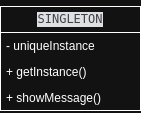

The diagram above was exported from draw.io. Its source (the exported page's mxGraphModel, read from the mxfile embedded in the PNG):
<mxGraphModel dx="819" dy="450" grid="1" gridSize="10" guides="1" tooltips="1" connect="1" arrows="1" fold="1" page="1" pageScale="1" pageWidth="827" pageHeight="1169" math="0" shadow="0">
  <root>
    <mxCell id="0" />
    <mxCell id="1" parent="0" />
    <mxCell id="oPPhXwx6SM6d9Nz0ZVWu-1" value="&lt;div style=&quot;background-color:#1e1f22;color:#bcbec4&quot;&gt;&lt;pre style=&quot;font-family:'JetBrains Mono',monospace;font-size:9,8pt;&quot;&gt;SINGLETON&lt;/pre&gt;&lt;/div&gt;" style="swimlane;fontStyle=0;childLayout=stackLayout;horizontal=1;startSize=26;fillColor=none;horizontalStack=0;resizeParent=1;resizeParentMax=0;resizeLast=0;collapsible=1;marginBottom=0;whiteSpace=wrap;html=1;" vertex="1" parent="1">
      <mxGeometry x="290" y="340" width="140" height="104" as="geometry" />
    </mxCell>
    <mxCell id="oPPhXwx6SM6d9Nz0ZVWu-2" value="- uniqueInstance" style="text;strokeColor=none;fillColor=none;align=left;verticalAlign=top;spacingLeft=4;spacingRight=4;overflow=hidden;rotatable=0;points=[[0,0.5],[1,0.5]];portConstraint=eastwest;whiteSpace=wrap;html=1;" vertex="1" parent="oPPhXwx6SM6d9Nz0ZVWu-1">
      <mxGeometry y="26" width="140" height="26" as="geometry" />
    </mxCell>
    <mxCell id="oPPhXwx6SM6d9Nz0ZVWu-3" value="+ getInstance()" style="text;strokeColor=none;fillColor=none;align=left;verticalAlign=top;spacingLeft=4;spacingRight=4;overflow=hidden;rotatable=0;points=[[0,0.5],[1,0.5]];portConstraint=eastwest;whiteSpace=wrap;html=1;" vertex="1" parent="oPPhXwx6SM6d9Nz0ZVWu-1">
      <mxGeometry y="52" width="140" height="26" as="geometry" />
    </mxCell>
    <mxCell id="oPPhXwx6SM6d9Nz0ZVWu-4" value="+ showMessage()" style="text;strokeColor=none;fillColor=none;align=left;verticalAlign=top;spacingLeft=4;spacingRight=4;overflow=hidden;rotatable=0;points=[[0,0.5],[1,0.5]];portConstraint=eastwest;whiteSpace=wrap;html=1;" vertex="1" parent="oPPhXwx6SM6d9Nz0ZVWu-1">
      <mxGeometry y="78" width="140" height="26" as="geometry" />
    </mxCell>
  </root>
</mxGraphModel>